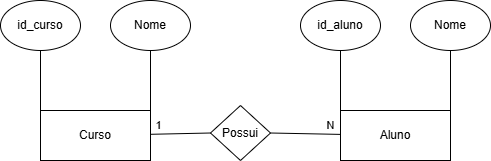

The diagram above was exported from draw.io. Its source (the exported page's mxGraphModel, read from the mxfile embedded in the PNG):
<mxGraphModel dx="378" dy="252" grid="1" gridSize="10" guides="1" tooltips="1" connect="1" arrows="1" fold="1" page="1" pageScale="1" pageWidth="827" pageHeight="1169" math="0" shadow="0">
  <root>
    <mxCell id="0" />
    <mxCell id="1" parent="0" />
    <mxCell id="6" style="edgeStyle=none;html=1;entryX=0;entryY=0.5;entryDx=0;entryDy=0;endArrow=none;endFill=0;" edge="1" parent="1" source="2" target="4">
      <mxGeometry relative="1" as="geometry" />
    </mxCell>
    <mxCell id="18" value="1" style="edgeLabel;html=1;align=center;verticalAlign=middle;resizable=0;points=[];" vertex="1" connectable="0" parent="6">
      <mxGeometry x="-0.3642" y="3" relative="1" as="geometry">
        <mxPoint x="-11" y="-6" as="offset" />
      </mxGeometry>
    </mxCell>
    <mxCell id="2" value="Curso" style="rounded=0;whiteSpace=wrap;html=1;" vertex="1" parent="1">
      <mxGeometry x="70" y="180" width="110" height="50" as="geometry" />
    </mxCell>
    <mxCell id="7" style="edgeStyle=none;html=1;entryX=1;entryY=0.5;entryDx=0;entryDy=0;endArrow=none;endFill=0;" edge="1" parent="1" source="3" target="4">
      <mxGeometry relative="1" as="geometry" />
    </mxCell>
    <mxCell id="19" value="N" style="edgeLabel;html=1;align=center;verticalAlign=middle;resizable=0;points=[];" vertex="1" connectable="0" parent="7">
      <mxGeometry x="-0.5145" relative="1" as="geometry">
        <mxPoint x="7" y="-9" as="offset" />
      </mxGeometry>
    </mxCell>
    <mxCell id="3" value="Aluno" style="rounded=0;whiteSpace=wrap;html=1;" vertex="1" parent="1">
      <mxGeometry x="370" y="180" width="110" height="50" as="geometry" />
    </mxCell>
    <mxCell id="4" value="Possui" style="rhombus;whiteSpace=wrap;html=1;" vertex="1" parent="1">
      <mxGeometry x="240" y="175" width="60" height="55" as="geometry" />
    </mxCell>
    <mxCell id="9" style="edgeStyle=none;html=1;entryX=0;entryY=0;entryDx=0;entryDy=0;endArrow=none;endFill=0;" edge="1" parent="1" source="8" target="2">
      <mxGeometry relative="1" as="geometry" />
    </mxCell>
    <mxCell id="8" value="id_curso" style="ellipse;whiteSpace=wrap;html=1;" vertex="1" parent="1">
      <mxGeometry x="30" y="70" width="80" height="50" as="geometry" />
    </mxCell>
    <mxCell id="12" style="edgeStyle=none;html=1;entryX=1;entryY=0;entryDx=0;entryDy=0;endArrow=none;endFill=0;" edge="1" parent="1" source="11" target="2">
      <mxGeometry relative="1" as="geometry" />
    </mxCell>
    <mxCell id="11" value="Nome" style="ellipse;whiteSpace=wrap;html=1;" vertex="1" parent="1">
      <mxGeometry x="140" y="70" width="80" height="50" as="geometry" />
    </mxCell>
    <mxCell id="16" style="edgeStyle=none;html=1;entryX=0;entryY=0;entryDx=0;entryDy=0;endArrow=none;endFill=0;" edge="1" parent="1" source="14" target="3">
      <mxGeometry relative="1" as="geometry" />
    </mxCell>
    <mxCell id="14" value="id_aluno" style="ellipse;whiteSpace=wrap;html=1;" vertex="1" parent="1">
      <mxGeometry x="330" y="70" width="80" height="50" as="geometry" />
    </mxCell>
    <mxCell id="17" style="edgeStyle=none;html=1;entryX=1;entryY=0;entryDx=0;entryDy=0;endArrow=none;endFill=0;" edge="1" parent="1" source="15" target="3">
      <mxGeometry relative="1" as="geometry" />
    </mxCell>
    <mxCell id="15" value="Nome" style="ellipse;whiteSpace=wrap;html=1;" vertex="1" parent="1">
      <mxGeometry x="440" y="70" width="80" height="50" as="geometry" />
    </mxCell>
  </root>
</mxGraphModel>